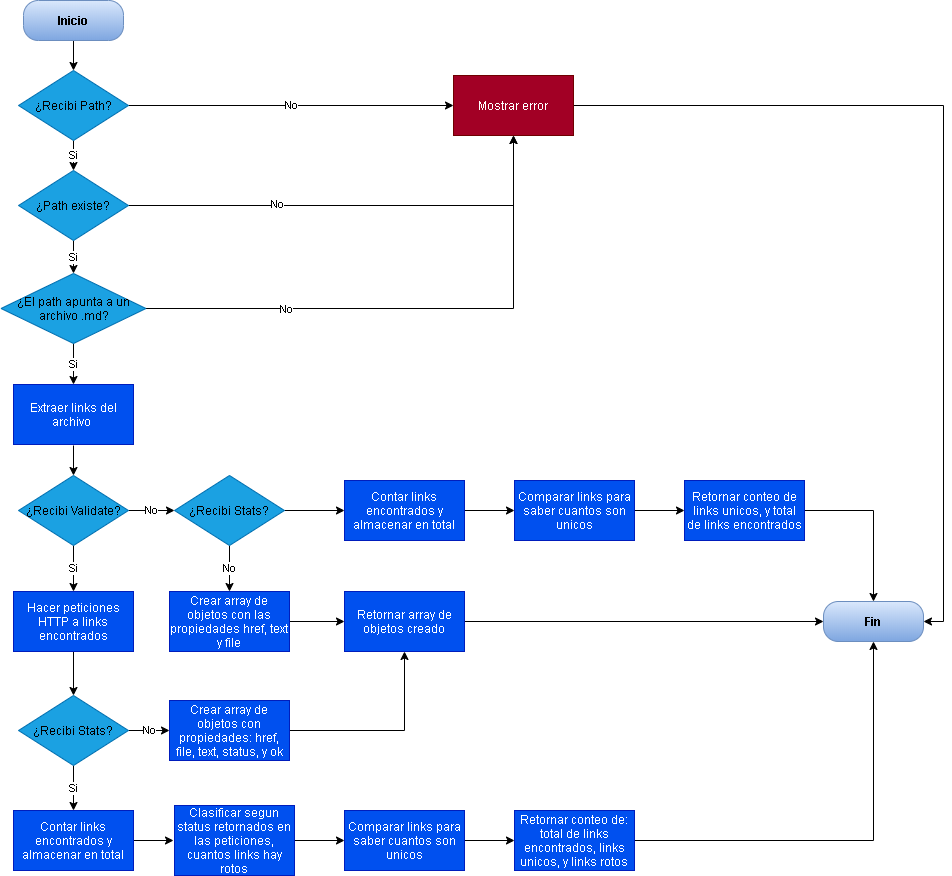

The diagram above was exported from draw.io. Its source (the exported page's mxGraphModel, read from the mxfile embedded in the PNG):
<mxGraphModel dx="592" dy="384" grid="1" gridSize="10" guides="1" tooltips="1" connect="1" arrows="1" fold="1" page="1" pageScale="1" pageWidth="827" pageHeight="1169" background="none" math="0" shadow="0">
  <root>
    <mxCell id="0" />
    <mxCell id="1" parent="0" />
    <mxCell id="59" style="edgeStyle=orthogonalEdgeStyle;rounded=0;orthogonalLoop=1;jettySize=auto;html=1;exitX=0.5;exitY=1;exitDx=0;exitDy=0;entryX=0.5;entryY=0;entryDx=0;entryDy=0;" parent="1" source="2" target="3" edge="1">
      <mxGeometry relative="1" as="geometry" />
    </mxCell>
    <mxCell id="2" value="&lt;b&gt;&lt;font color=&quot;#000000&quot;&gt;Inicio&lt;/font&gt;&lt;/b&gt;" style="rounded=1;whiteSpace=wrap;html=1;arcSize=37;fillColor=#dae8fc;strokeColor=#6c8ebf;gradientColor=#7ea6e0;" parent="1" vertex="1">
      <mxGeometry x="50" y="60" width="100" height="40" as="geometry" />
    </mxCell>
    <mxCell id="6" value="No" style="edgeStyle=orthogonalEdgeStyle;rounded=0;orthogonalLoop=1;jettySize=auto;html=1;exitX=1;exitY=0.5;exitDx=0;exitDy=0;entryX=0;entryY=0.5;entryDx=0;entryDy=0;" parent="1" source="3" target="4" edge="1">
      <mxGeometry relative="1" as="geometry" />
    </mxCell>
    <mxCell id="69" value="Si" style="edgeStyle=orthogonalEdgeStyle;rounded=0;orthogonalLoop=1;jettySize=auto;html=1;exitX=0.5;exitY=1;exitDx=0;exitDy=0;" parent="1" source="3" target="61" edge="1">
      <mxGeometry relative="1" as="geometry" />
    </mxCell>
    <mxCell id="3" value="&lt;font color=&quot;#000000&quot;&gt;¿Recibi Path?&lt;/font&gt;" style="rhombus;whiteSpace=wrap;html=1;fillColor=#1ba1e2;strokeColor=#006EAF;fontColor=#ffffff;" parent="1" vertex="1">
      <mxGeometry x="45" y="130" width="110" height="70" as="geometry" />
    </mxCell>
    <mxCell id="42" style="edgeStyle=orthogonalEdgeStyle;rounded=0;orthogonalLoop=1;jettySize=auto;html=1;exitX=1;exitY=0.5;exitDx=0;exitDy=0;entryX=1;entryY=0.5;entryDx=0;entryDy=0;" parent="1" source="4" target="26" edge="1">
      <mxGeometry relative="1" as="geometry" />
    </mxCell>
    <mxCell id="4" value="Mostrar error" style="rounded=0;whiteSpace=wrap;html=1;fillColor=#a20025;strokeColor=#6F0000;fontColor=#ffffff;" parent="1" vertex="1">
      <mxGeometry x="480" y="135" width="120" height="60" as="geometry" />
    </mxCell>
    <mxCell id="13" style="edgeStyle=orthogonalEdgeStyle;rounded=0;orthogonalLoop=1;jettySize=auto;html=1;exitX=0.5;exitY=1;exitDx=0;exitDy=0;" parent="1" target="10" edge="1">
      <mxGeometry relative="1" as="geometry">
        <mxPoint x="100" y="505" as="sourcePoint" />
      </mxGeometry>
    </mxCell>
    <mxCell id="8" value="Extraer links del archivo&amp;nbsp;" style="rounded=0;whiteSpace=wrap;html=1;fillColor=#0050ef;strokeColor=#001DBC;fontColor=#ffffff;" parent="1" vertex="1">
      <mxGeometry x="40" y="444" width="120" height="60" as="geometry" />
    </mxCell>
    <mxCell id="12" value="No" style="edgeStyle=orthogonalEdgeStyle;rounded=0;orthogonalLoop=1;jettySize=auto;html=1;exitX=1;exitY=0.5;exitDx=0;exitDy=0;entryX=0;entryY=0.5;entryDx=0;entryDy=0;" parent="1" source="10" target="11" edge="1">
      <mxGeometry relative="1" as="geometry" />
    </mxCell>
    <mxCell id="45" value="Si" style="edgeStyle=orthogonalEdgeStyle;rounded=0;orthogonalLoop=1;jettySize=auto;html=1;exitX=0.5;exitY=1;exitDx=0;exitDy=0;" parent="1" source="10" target="30" edge="1">
      <mxGeometry relative="1" as="geometry" />
    </mxCell>
    <mxCell id="10" value="&lt;font color=&quot;#000000&quot;&gt;¿Recibi Validate?&lt;/font&gt;" style="rhombus;whiteSpace=wrap;html=1;fillColor=#1ba1e2;strokeColor=#006EAF;fontColor=#ffffff;" parent="1" vertex="1">
      <mxGeometry x="45" y="535" width="110" height="70" as="geometry" />
    </mxCell>
    <mxCell id="46" value="No" style="edgeStyle=orthogonalEdgeStyle;rounded=0;orthogonalLoop=1;jettySize=auto;html=1;exitX=0.5;exitY=1;exitDx=0;exitDy=0;entryX=0.5;entryY=0;entryDx=0;entryDy=0;" parent="1" source="11" target="22" edge="1">
      <mxGeometry relative="1" as="geometry" />
    </mxCell>
    <mxCell id="47" style="edgeStyle=orthogonalEdgeStyle;rounded=0;orthogonalLoop=1;jettySize=auto;html=1;exitX=1;exitY=0.5;exitDx=0;exitDy=0;entryX=0;entryY=0.5;entryDx=0;entryDy=0;" parent="1" source="11" target="14" edge="1">
      <mxGeometry relative="1" as="geometry" />
    </mxCell>
    <mxCell id="11" value="&lt;font color=&quot;#000000&quot;&gt;¿Recibi Stats?&lt;/font&gt;" style="rhombus;whiteSpace=wrap;html=1;fillColor=#1ba1e2;strokeColor=#006EAF;fontColor=#ffffff;" parent="1" vertex="1">
      <mxGeometry x="201" y="535" width="110" height="70" as="geometry" />
    </mxCell>
    <mxCell id="19" style="edgeStyle=orthogonalEdgeStyle;rounded=0;orthogonalLoop=1;jettySize=auto;html=1;exitX=1;exitY=0.5;exitDx=0;exitDy=0;entryX=0;entryY=0.5;entryDx=0;entryDy=0;" parent="1" source="14" target="16" edge="1">
      <mxGeometry relative="1" as="geometry" />
    </mxCell>
    <mxCell id="14" value="Contar links encontrados y almacenar en total" style="rounded=0;whiteSpace=wrap;html=1;fillColor=#0050ef;strokeColor=#001DBC;fontColor=#ffffff;" parent="1" vertex="1">
      <mxGeometry x="371" y="540" width="120" height="60" as="geometry" />
    </mxCell>
    <mxCell id="20" style="edgeStyle=orthogonalEdgeStyle;rounded=0;orthogonalLoop=1;jettySize=auto;html=1;exitX=1;exitY=0.5;exitDx=0;exitDy=0;" parent="1" source="16" target="17" edge="1">
      <mxGeometry relative="1" as="geometry" />
    </mxCell>
    <mxCell id="16" value="Comparar links para saber cuantos son unicos" style="rounded=0;whiteSpace=wrap;html=1;fillColor=#0050ef;strokeColor=#001DBC;fontColor=#ffffff;" parent="1" vertex="1">
      <mxGeometry x="541" y="540" width="120" height="60" as="geometry" />
    </mxCell>
    <mxCell id="39" style="edgeStyle=orthogonalEdgeStyle;rounded=0;orthogonalLoop=1;jettySize=auto;html=1;exitX=1;exitY=0.5;exitDx=0;exitDy=0;entryX=0.5;entryY=0;entryDx=0;entryDy=0;" parent="1" source="17" target="26" edge="1">
      <mxGeometry relative="1" as="geometry" />
    </mxCell>
    <mxCell id="17" value="Retornar conteo de links unicos, y total de links encontrados" style="rounded=0;whiteSpace=wrap;html=1;fillColor=#0050ef;strokeColor=#001DBC;fontColor=#ffffff;" parent="1" vertex="1">
      <mxGeometry x="711" y="540" width="120" height="60" as="geometry" />
    </mxCell>
    <mxCell id="25" style="edgeStyle=orthogonalEdgeStyle;rounded=0;orthogonalLoop=1;jettySize=auto;html=1;exitX=1;exitY=0.5;exitDx=0;exitDy=0;entryX=0;entryY=0.5;entryDx=0;entryDy=0;" parent="1" source="22" target="23" edge="1">
      <mxGeometry relative="1" as="geometry" />
    </mxCell>
    <mxCell id="22" value="Crear array de objetos con las propiedades href, text y file" style="rounded=0;whiteSpace=wrap;html=1;fillColor=#0050ef;strokeColor=#001DBC;fontColor=#ffffff;" parent="1" vertex="1">
      <mxGeometry x="196" y="651" width="120" height="60" as="geometry" />
    </mxCell>
    <mxCell id="27" style="edgeStyle=orthogonalEdgeStyle;rounded=0;orthogonalLoop=1;jettySize=auto;html=1;exitX=1;exitY=0.5;exitDx=0;exitDy=0;" parent="1" source="23" target="26" edge="1">
      <mxGeometry relative="1" as="geometry" />
    </mxCell>
    <mxCell id="23" value="Retornar array de objetos creado" style="rounded=0;whiteSpace=wrap;html=1;fillColor=#0050ef;strokeColor=#001DBC;fontColor=#ffffff;" parent="1" vertex="1">
      <mxGeometry x="371" y="651" width="120" height="60" as="geometry" />
    </mxCell>
    <mxCell id="26" value="&lt;b&gt;&lt;font color=&quot;#000000&quot;&gt;Fin&lt;/font&gt;&lt;/b&gt;" style="rounded=1;whiteSpace=wrap;html=1;arcSize=37;gradientColor=#7ea6e0;fillColor=#dae8fc;strokeColor=#6c8ebf;" parent="1" vertex="1">
      <mxGeometry x="850" y="661" width="100" height="40" as="geometry" />
    </mxCell>
    <mxCell id="49" value="No" style="edgeStyle=orthogonalEdgeStyle;rounded=0;orthogonalLoop=1;jettySize=auto;html=1;exitX=1;exitY=0.5;exitDx=0;exitDy=0;entryX=0;entryY=0.5;entryDx=0;entryDy=0;" parent="1" source="28" target="32" edge="1">
      <mxGeometry relative="1" as="geometry" />
    </mxCell>
    <mxCell id="50" value="Si" style="edgeStyle=orthogonalEdgeStyle;rounded=0;orthogonalLoop=1;jettySize=auto;html=1;exitX=0.5;exitY=1;exitDx=0;exitDy=0;entryX=0.5;entryY=0;entryDx=0;entryDy=0;" parent="1" source="28" target="43" edge="1">
      <mxGeometry relative="1" as="geometry" />
    </mxCell>
    <mxCell id="28" value="&lt;font color=&quot;#000000&quot;&gt;¿Recibi Stats?&lt;/font&gt;" style="rhombus;whiteSpace=wrap;html=1;fillColor=#1ba1e2;strokeColor=#006EAF;fontColor=#ffffff;" parent="1" vertex="1">
      <mxGeometry x="45" y="755" width="110" height="70" as="geometry" />
    </mxCell>
    <mxCell id="48" style="edgeStyle=orthogonalEdgeStyle;rounded=0;orthogonalLoop=1;jettySize=auto;html=1;exitX=0.5;exitY=1;exitDx=0;exitDy=0;entryX=0.5;entryY=0;entryDx=0;entryDy=0;" parent="1" source="30" target="28" edge="1">
      <mxGeometry relative="1" as="geometry" />
    </mxCell>
    <mxCell id="30" value="Hacer peticiones HTTP a links encontrados" style="rounded=0;whiteSpace=wrap;html=1;fillColor=#0050ef;strokeColor=#001DBC;fontColor=#ffffff;" parent="1" vertex="1">
      <mxGeometry x="40" y="651" width="120" height="60" as="geometry" />
    </mxCell>
    <mxCell id="37" style="edgeStyle=orthogonalEdgeStyle;rounded=0;orthogonalLoop=1;jettySize=auto;html=1;exitX=1;exitY=0.5;exitDx=0;exitDy=0;entryX=0.5;entryY=1;entryDx=0;entryDy=0;" parent="1" source="32" target="23" edge="1">
      <mxGeometry relative="1" as="geometry" />
    </mxCell>
    <mxCell id="32" value="Crear array de objetos con propiedades: href, file, text, status, y ok" style="rounded=0;whiteSpace=wrap;html=1;fillColor=#0050ef;strokeColor=#001DBC;fontColor=#ffffff;" parent="1" vertex="1">
      <mxGeometry x="196" y="760" width="120" height="60" as="geometry" />
    </mxCell>
    <mxCell id="54" style="edgeStyle=orthogonalEdgeStyle;rounded=0;orthogonalLoop=1;jettySize=auto;html=1;exitX=1;exitY=0.5;exitDx=0;exitDy=0;" parent="1" source="43" edge="1">
      <mxGeometry relative="1" as="geometry">
        <mxPoint x="200" y="900" as="targetPoint" />
      </mxGeometry>
    </mxCell>
    <mxCell id="43" value="Contar links encontrados y almacenar en total" style="rounded=0;whiteSpace=wrap;html=1;fillColor=#0050ef;strokeColor=#001DBC;fontColor=#ffffff;" parent="1" vertex="1">
      <mxGeometry x="40" y="870" width="120" height="60" as="geometry" />
    </mxCell>
    <mxCell id="55" style="edgeStyle=orthogonalEdgeStyle;rounded=0;orthogonalLoop=1;jettySize=auto;html=1;exitX=1;exitY=0.5;exitDx=0;exitDy=0;entryX=0;entryY=0.5;entryDx=0;entryDy=0;" parent="1" source="51" target="52" edge="1">
      <mxGeometry relative="1" as="geometry" />
    </mxCell>
    <mxCell id="51" value="Clasificar segun status retornados en las peticiones, cuantos links hay rotos" style="rounded=0;whiteSpace=wrap;html=1;fillColor=#0050ef;strokeColor=#001DBC;fontColor=#ffffff;" parent="1" vertex="1">
      <mxGeometry x="201" y="865" width="120" height="70" as="geometry" />
    </mxCell>
    <mxCell id="56" style="edgeStyle=orthogonalEdgeStyle;rounded=0;orthogonalLoop=1;jettySize=auto;html=1;exitX=1;exitY=0.5;exitDx=0;exitDy=0;" parent="1" source="52" target="53" edge="1">
      <mxGeometry relative="1" as="geometry" />
    </mxCell>
    <mxCell id="52" value="Comparar links para saber cuantos son unicos" style="rounded=0;whiteSpace=wrap;html=1;fillColor=#0050ef;strokeColor=#001DBC;fontColor=#ffffff;" parent="1" vertex="1">
      <mxGeometry x="371" y="870" width="120" height="60" as="geometry" />
    </mxCell>
    <mxCell id="57" style="edgeStyle=orthogonalEdgeStyle;rounded=0;orthogonalLoop=1;jettySize=auto;html=1;exitX=1;exitY=0.5;exitDx=0;exitDy=0;entryX=0.5;entryY=1;entryDx=0;entryDy=0;" parent="1" source="53" target="26" edge="1">
      <mxGeometry relative="1" as="geometry" />
    </mxCell>
    <mxCell id="53" value="Retornar conteo de: total de links encontrados, links unicos, y links rotos" style="rounded=0;whiteSpace=wrap;html=1;fillColor=#0050ef;strokeColor=#001DBC;fontColor=#ffffff;" parent="1" vertex="1">
      <mxGeometry x="541" y="870" width="120" height="60" as="geometry" />
    </mxCell>
    <mxCell id="66" style="edgeStyle=orthogonalEdgeStyle;rounded=0;orthogonalLoop=1;jettySize=auto;html=1;exitX=1;exitY=0.5;exitDx=0;exitDy=0;entryX=0.5;entryY=1;entryDx=0;entryDy=0;" parent="1" source="61" target="4" edge="1">
      <mxGeometry relative="1" as="geometry" />
    </mxCell>
    <mxCell id="72" value="No" style="edgeLabel;html=1;align=center;verticalAlign=middle;resizable=0;points=[];" parent="66" vertex="1" connectable="0">
      <mxGeometry x="-0.3493" y="2" relative="1" as="geometry">
        <mxPoint as="offset" />
      </mxGeometry>
    </mxCell>
    <mxCell id="70" value="Si" style="edgeStyle=orthogonalEdgeStyle;rounded=0;orthogonalLoop=1;jettySize=auto;html=1;exitX=0.5;exitY=1;exitDx=0;exitDy=0;entryX=0.5;entryY=0;entryDx=0;entryDy=0;" parent="1" source="61" target="62" edge="1">
      <mxGeometry relative="1" as="geometry" />
    </mxCell>
    <mxCell id="61" value="&lt;font color=&quot;#000000&quot;&gt;¿Path existe?&lt;/font&gt;" style="rhombus;whiteSpace=wrap;html=1;fillColor=#1ba1e2;strokeColor=#006EAF;fontColor=#ffffff;" parent="1" vertex="1">
      <mxGeometry x="45" y="230" width="110" height="70" as="geometry" />
    </mxCell>
    <mxCell id="68" style="edgeStyle=orthogonalEdgeStyle;rounded=0;orthogonalLoop=1;jettySize=auto;html=1;entryX=0.5;entryY=1;entryDx=0;entryDy=0;" parent="1" source="62" target="4" edge="1">
      <mxGeometry relative="1" as="geometry" />
    </mxCell>
    <mxCell id="74" value="No" style="edgeLabel;html=1;align=center;verticalAlign=middle;resizable=0;points=[];" parent="68" vertex="1" connectable="0">
      <mxGeometry x="-0.4809" relative="1" as="geometry">
        <mxPoint as="offset" />
      </mxGeometry>
    </mxCell>
    <mxCell id="71" value="Si" style="edgeStyle=orthogonalEdgeStyle;rounded=0;orthogonalLoop=1;jettySize=auto;html=1;exitX=0.5;exitY=1;exitDx=0;exitDy=0;entryX=0.5;entryY=0;entryDx=0;entryDy=0;" parent="1" source="62" target="8" edge="1">
      <mxGeometry relative="1" as="geometry" />
    </mxCell>
    <mxCell id="62" value="&lt;font color=&quot;#000000&quot;&gt;¿El path apunta a un archivo .md?&lt;/font&gt;" style="rhombus;whiteSpace=wrap;html=1;fillColor=#1ba1e2;strokeColor=#006EAF;fontColor=#ffffff;" parent="1" vertex="1">
      <mxGeometry x="27.5" y="333" width="145" height="70" as="geometry" />
    </mxCell>
  </root>
</mxGraphModel>